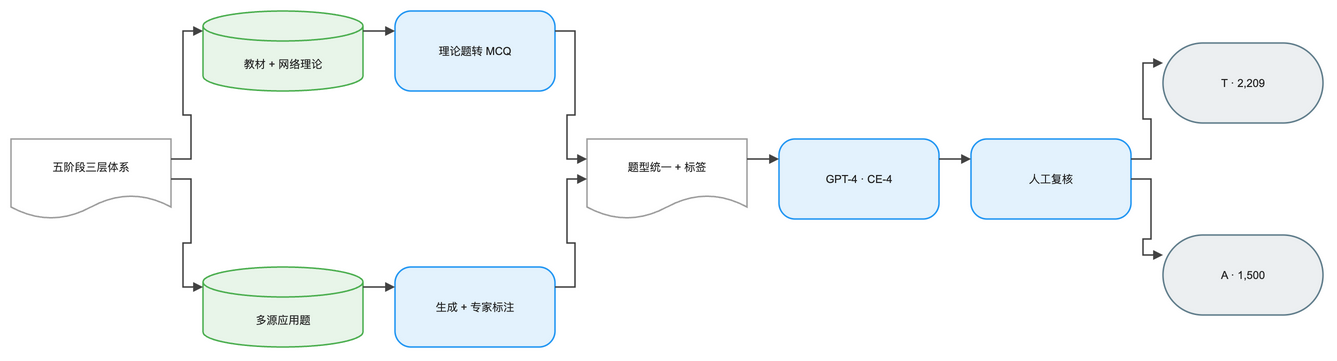

The diagram above was exported from draw.io. Its source (the exported page's mxGraphModel, read from the mxfile embedded in the PNG):
<mxGraphModel dx="1120" dy="720" grid="1" gridSize="8" guides="1" tooltips="1" connect="1" arrows="1" fold="1" page="1" pageScale="1" pageWidth="1376" pageHeight="416" math="1" background="#FFFFFF">
  <root>
    <mxCell id="0" />
    <mxCell id="1" parent="0" />
    <mxCell id="2" value="五阶段三层体系" style="shape=document;boundedLbl=1;html=1;whiteSpace=wrap;fillColor=#FFFFFF;strokeColor=#9E9E9E;strokeWidth=1.5;fontColor=#212121;fontSize=11;fontFamily=Arial, Helvetica, sans-serif;verticalAlign=middle;align=center" vertex="1" parent="1">
      <mxGeometry x="-16" y="128" width="160" height="80" as="geometry" />
    </mxCell>
    <mxCell id="3" value="教材 + 网络理论" style="shape=cylinder3;boundedLbl=1;backgroundOutline=1;size=15;html=1;whiteSpace=wrap;fillColor=#E8F5E9;strokeColor=#4CAF50;strokeWidth=1.5;fontColor=#212121;fontSize=11;fontFamily=Arial, Helvetica, sans-serif;verticalAlign=middle;align=center" vertex="1" parent="1">
      <mxGeometry x="176" y="0" width="160" height="80" as="geometry" />
    </mxCell>
    <mxCell id="4" value="理论题转 MCQ" style="rounded=1;arcSize=20;html=1;whiteSpace=wrap;fillColor=#E3F2FD;strokeColor=#2196F3;strokeWidth=1.5;fontColor=#212121;fontSize=11;fontFamily=Arial, Helvetica, sans-serif;verticalAlign=middle;align=center" vertex="1" parent="1">
      <mxGeometry x="368" y="0" width="160" height="80" as="geometry" />
    </mxCell>
    <mxCell id="5" value="多源应用题" style="shape=cylinder3;boundedLbl=1;backgroundOutline=1;size=15;html=1;whiteSpace=wrap;fillColor=#E8F5E9;strokeColor=#4CAF50;strokeWidth=1.5;fontColor=#212121;fontSize=11;fontFamily=Arial, Helvetica, sans-serif;verticalAlign=middle;align=center" vertex="1" parent="1">
      <mxGeometry x="176" y="256" width="160" height="80" as="geometry" />
    </mxCell>
    <mxCell id="6" value="生成 + 专家标注" style="rounded=1;arcSize=20;html=1;whiteSpace=wrap;fillColor=#E3F2FD;strokeColor=#2196F3;strokeWidth=1.5;fontColor=#212121;fontSize=11;fontFamily=Arial, Helvetica, sans-serif;verticalAlign=middle;align=center" vertex="1" parent="1">
      <mxGeometry x="368" y="256" width="160" height="80" as="geometry" />
    </mxCell>
    <mxCell id="7" value="题型统一 + 标签" style="shape=document;boundedLbl=1;html=1;whiteSpace=wrap;fillColor=#FFFFFF;strokeColor=#9E9E9E;strokeWidth=1.5;fontColor=#212121;fontSize=11;fontFamily=Arial, Helvetica, sans-serif;verticalAlign=middle;align=center" vertex="1" parent="1">
      <mxGeometry x="560" y="128" width="160" height="80" as="geometry" />
    </mxCell>
    <mxCell id="8" value="GPT-4 · CE-4" style="rounded=1;arcSize=20;html=1;whiteSpace=wrap;fillColor=#E3F2FD;strokeColor=#2196F3;strokeWidth=1.5;fontColor=#212121;fontSize=11;fontFamily=Arial, Helvetica, sans-serif;verticalAlign=middle;align=center" vertex="1" parent="1">
      <mxGeometry x="752" y="128" width="160" height="80" as="geometry" />
    </mxCell>
    <mxCell id="9" value="人工复核" style="rounded=1;arcSize=20;html=1;whiteSpace=wrap;fillColor=#E3F2FD;strokeColor=#2196F3;strokeWidth=1.5;fontColor=#212121;fontSize=11;fontFamily=Arial, Helvetica, sans-serif;verticalAlign=middle;align=center" vertex="1" parent="1">
      <mxGeometry x="944" y="128" width="160" height="80" as="geometry" />
    </mxCell>
    <mxCell id="10" value="T · 2,209" style="rounded=1;arcSize=50;html=1;whiteSpace=wrap;fillColor=#ECEFF1;strokeColor=#607D8B;strokeWidth=1.5;fontColor=#212121;fontSize=11;fontFamily=Arial, Helvetica, sans-serif;verticalAlign=middle;align=center" vertex="1" parent="1">
      <mxGeometry x="1136" y="32" width="160" height="80" as="geometry" />
    </mxCell>
    <mxCell id="11" value="A · 1,500" style="rounded=1;arcSize=50;html=1;whiteSpace=wrap;fillColor=#ECEFF1;strokeColor=#607D8B;strokeWidth=1.5;fontColor=#212121;fontSize=11;fontFamily=Arial, Helvetica, sans-serif;verticalAlign=middle;align=center" vertex="1" parent="1">
      <mxGeometry x="1136" y="224" width="160" height="80" as="geometry" />
    </mxCell>
    <mxCell id="12" value="" style="edgeStyle=orthogonalEdgeStyle;rounded=0;orthogonalLoop=1;jettySize=auto;html=1;strokeColor=#424242;strokeWidth=1.5;endArrow=block;endFill=1;exitX=1;exitY=0.25;exitDx=0;exitDy=0;entryX=0;entryY=0.25;entryDx=0;entryDy=0;jumpStyle=arc;jumpSize=8" edge="1" parent="1" source="2" target="3">
      <mxGeometry relative="1" as="geometry" />
    </mxCell>
    <mxCell id="13" value="" style="edgeStyle=orthogonalEdgeStyle;rounded=0;orthogonalLoop=1;jettySize=auto;html=1;strokeColor=#424242;strokeWidth=1.5;endArrow=block;endFill=1;exitX=1;exitY=0.5;exitDx=0;exitDy=0;entryX=0;entryY=0.25;entryDx=0;entryDy=0;jumpStyle=arc;jumpSize=8" edge="1" parent="1" source="2" target="5">
      <mxGeometry relative="1" as="geometry" />
    </mxCell>
    <mxCell id="14" value="" style="edgeStyle=orthogonalEdgeStyle;rounded=0;orthogonalLoop=1;jettySize=auto;html=1;strokeColor=#424242;strokeWidth=1.5;endArrow=block;endFill=1;exitX=1;exitY=0.25;exitDx=0;exitDy=0;entryX=0;entryY=0.25;entryDx=0;entryDy=0;jumpStyle=arc;jumpSize=8" edge="1" parent="1" source="3" target="4">
      <mxGeometry relative="1" as="geometry" />
    </mxCell>
    <mxCell id="15" value="" style="edgeStyle=orthogonalEdgeStyle;rounded=0;orthogonalLoop=1;jettySize=auto;html=1;strokeColor=#424242;strokeWidth=1.5;endArrow=block;endFill=1;exitX=1;exitY=0.25;exitDx=0;exitDy=0;entryX=0;entryY=0.25;entryDx=0;entryDy=0;jumpStyle=arc;jumpSize=8" edge="1" parent="1" source="5" target="6">
      <mxGeometry relative="1" as="geometry" />
    </mxCell>
    <mxCell id="16" value="" style="edgeStyle=orthogonalEdgeStyle;rounded=0;orthogonalLoop=1;jettySize=auto;html=1;strokeColor=#424242;strokeWidth=1.5;endArrow=block;endFill=1;exitX=1;exitY=0.25;exitDx=0;exitDy=0;entryX=0;entryY=0.25;entryDx=0;entryDy=0;jumpStyle=arc;jumpSize=8" edge="1" parent="1" source="4" target="7">
      <mxGeometry relative="1" as="geometry" />
    </mxCell>
    <mxCell id="17" value="" style="edgeStyle=orthogonalEdgeStyle;rounded=0;orthogonalLoop=1;jettySize=auto;html=1;strokeColor=#424242;strokeWidth=1.5;endArrow=block;endFill=1;exitX=1;exitY=0.25;exitDx=0;exitDy=0;entryX=0;entryY=0.5;entryDx=0;entryDy=0;jumpStyle=arc;jumpSize=8" edge="1" parent="1" source="6" target="7">
      <mxGeometry relative="1" as="geometry" />
    </mxCell>
    <mxCell id="18" value="" style="edgeStyle=orthogonalEdgeStyle;rounded=0;orthogonalLoop=1;jettySize=auto;html=1;strokeColor=#424242;strokeWidth=1.5;endArrow=block;endFill=1;exitX=1;exitY=0.25;exitDx=0;exitDy=0;entryX=0;entryY=0.25;entryDx=0;entryDy=0;jumpStyle=arc;jumpSize=8" edge="1" parent="1" source="7" target="8">
      <mxGeometry relative="1" as="geometry" />
    </mxCell>
    <mxCell id="19" value="" style="edgeStyle=orthogonalEdgeStyle;rounded=0;orthogonalLoop=1;jettySize=auto;html=1;strokeColor=#424242;strokeWidth=1.5;endArrow=block;endFill=1;exitX=1;exitY=0.25;exitDx=0;exitDy=0;entryX=0;entryY=0.25;entryDx=0;entryDy=0;jumpStyle=arc;jumpSize=8" edge="1" parent="1" source="8" target="9">
      <mxGeometry relative="1" as="geometry" />
    </mxCell>
    <mxCell id="20" value="" style="edgeStyle=orthogonalEdgeStyle;rounded=0;orthogonalLoop=1;jettySize=auto;html=1;strokeColor=#424242;strokeWidth=1.5;endArrow=block;endFill=1;exitX=1;exitY=0.25;exitDx=0;exitDy=0;entryX=0;entryY=0.25;entryDx=0;entryDy=0;jumpStyle=arc;jumpSize=8" edge="1" parent="1" source="9" target="10">
      <mxGeometry relative="1" as="geometry" />
    </mxCell>
    <mxCell id="21" value="" style="edgeStyle=orthogonalEdgeStyle;rounded=0;orthogonalLoop=1;jettySize=auto;html=1;strokeColor=#424242;strokeWidth=1.5;endArrow=block;endFill=1;exitX=1;exitY=0.5;exitDx=0;exitDy=0;entryX=0;entryY=0.25;entryDx=0;entryDy=0;jumpStyle=arc;jumpSize=8" edge="1" parent="1" source="9" target="11">
      <mxGeometry relative="1" as="geometry" />
    </mxCell>
  </root>
</mxGraphModel>